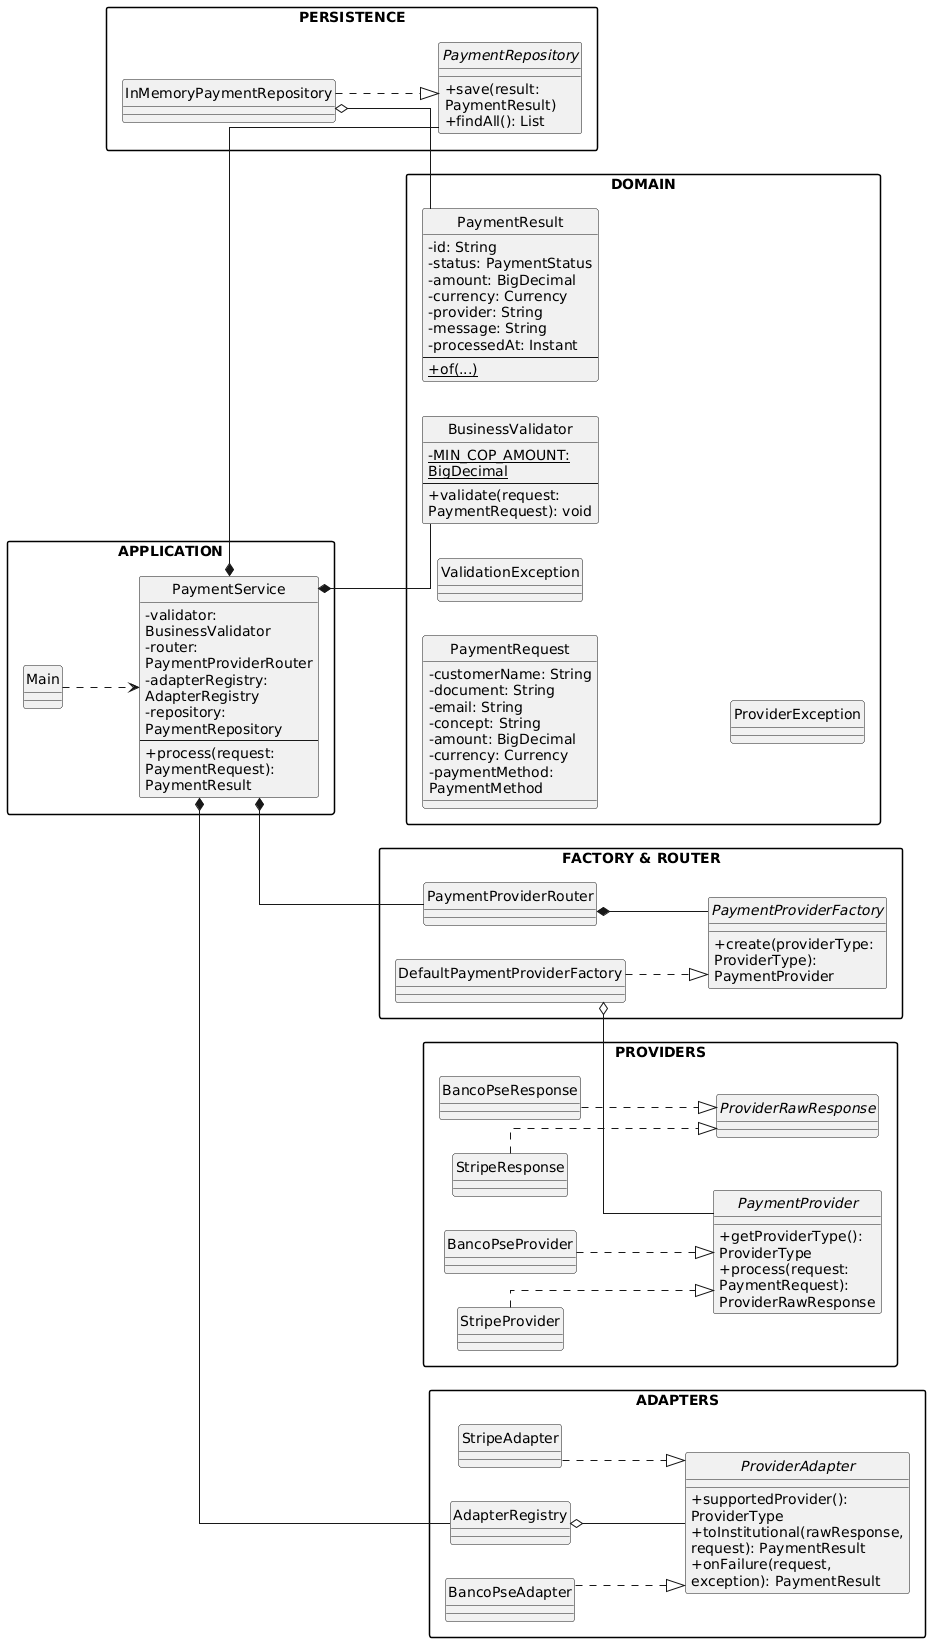

The diagram above was rendered by PlantUML. Its source (embedded in the PNG):
@startuml
' ==============================
' CONFIGURACIÓN VISUAL
' ==============================
skinparam classAttributeIconSize 0
skinparam shadowing false
skinparam linetype ortho
skinparam packageStyle rectangle
skinparam wrapWidth 200
skinparam maxMessageSize 200

left to right direction
scale max 1800 width

hide circle

' ==============================
' DOMAIN
' ==============================
package "DOMAIN" {

class PaymentRequest {
  -customerName: String
  -document: String
  -email: String
  -concept: String
  -amount: BigDecimal
  -currency: Currency
  -paymentMethod: PaymentMethod
}

class PaymentResult {
  -id: String
  -status: PaymentStatus
  -amount: BigDecimal
  -currency: Currency
  -provider: String
  -message: String
  -processedAt: Instant
  --
  +{static} of(...)
}

class BusinessValidator {
  -{static} MIN_COP_AMOUNT: BigDecimal
  --
  +validate(request: PaymentRequest): void
}

class ValidationException
class ProviderException

}

' ==============================
' PROVIDERS
' ==============================
package "PROVIDERS" {

interface PaymentProvider {
  +getProviderType(): ProviderType
  +process(request: PaymentRequest): ProviderRawResponse
}

interface ProviderRawResponse

class StripeProvider
class BancoPseProvider

class StripeResponse
class BancoPseResponse

StripeProvider ..|> PaymentProvider
BancoPseProvider ..|> PaymentProvider
StripeResponse ..|> ProviderRawResponse
BancoPseResponse ..|> ProviderRawResponse

}

' ==============================
' ADAPTERS
' ==============================
package "ADAPTERS" {

interface ProviderAdapter {
  +supportedProvider(): ProviderType
  +toInstitutional(rawResponse, request): PaymentResult
  +onFailure(request, exception): PaymentResult
}

class StripeAdapter
class BancoPseAdapter
class AdapterRegistry

StripeAdapter ..|> ProviderAdapter
BancoPseAdapter ..|> ProviderAdapter
AdapterRegistry o-- ProviderAdapter

}

' ==============================
' FACTORY & ROUTING
' ==============================
package "FACTORY & ROUTER" {

interface PaymentProviderFactory {
  +create(providerType: ProviderType): PaymentProvider
}

class DefaultPaymentProviderFactory
class PaymentProviderRouter

DefaultPaymentProviderFactory ..|> PaymentProviderFactory
DefaultPaymentProviderFactory o-- PaymentProvider
PaymentProviderRouter *-- PaymentProviderFactory

}

' ==============================
' PERSISTENCE
' ==============================
package "PERSISTENCE" {

interface PaymentRepository {
  +save(result: PaymentResult)
  +findAll(): List
}

class InMemoryPaymentRepository

InMemoryPaymentRepository ..|> PaymentRepository
InMemoryPaymentRepository o-- PaymentResult

}

' ==============================
' SERVICE
' ==============================
package "APPLICATION" {

class PaymentService {
  -validator: BusinessValidator
  -router: PaymentProviderRouter
  -adapterRegistry: AdapterRegistry
  -repository: PaymentRepository
  --
  +process(request: PaymentRequest): PaymentResult
}

class Main

PaymentService *-- BusinessValidator
PaymentService *-- PaymentProviderRouter
PaymentService *-- AdapterRegistry
PaymentService *-- PaymentRepository

Main ..> PaymentService

}
@enduml